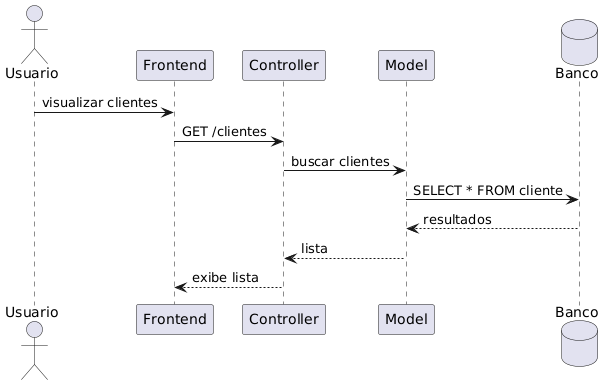

The diagram above was rendered by PlantUML. Its source (embedded in the PNG):
@startuml
actor Usuario
participant Frontend
participant Controller
participant Model
database Banco

Usuario -> Frontend : visualizar clientes
Frontend -> Controller : GET /clientes
Controller -> Model : buscar clientes
Model -> Banco : SELECT * FROM cliente
Banco --> Model : resultados
Model --> Controller : lista
Controller --> Frontend : exibe lista
@enduml